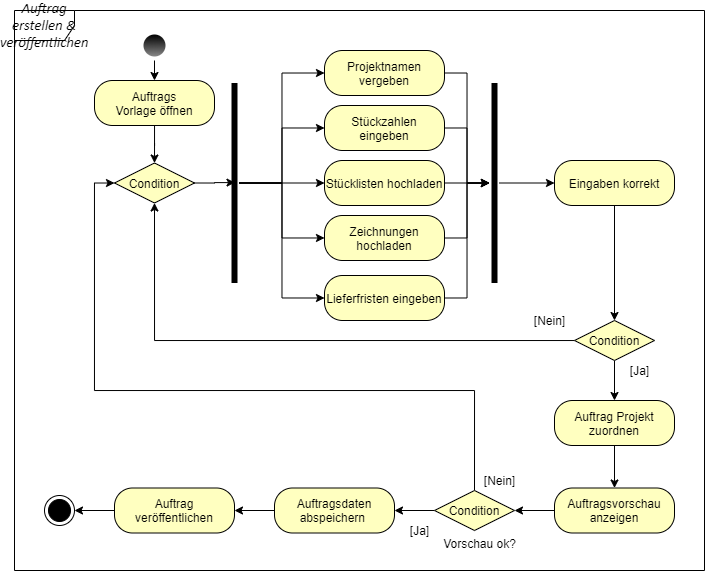

The diagram above was exported from draw.io. Its source (the exported page's mxGraphModel, read from the mxfile embedded in the PNG):
<mxGraphModel dx="1007" dy="733" grid="1" gridSize="10" guides="1" tooltips="1" connect="1" arrows="1" fold="1" page="1" pageScale="1" pageWidth="1169" pageHeight="826" background="#ffffff" math="0" shadow="0">
  <root>
    <mxCell id="0" />
    <mxCell id="1" parent="0" />
    <mxCell id="OTc7slQkvgCQ9Ft_FuSA-42" value="&lt;i&gt;&lt;span style=&quot;font-size: 11.0pt ; font-family: &amp;#34;calibri&amp;#34; , sans-serif&quot;&gt;Auftrag erstellen &amp;amp; veröffentlichen&lt;/span&gt;&lt;/i&gt;" style="shape=umlFrame;whiteSpace=wrap;html=1;" parent="1" vertex="1">
      <mxGeometry x="40" y="50" width="690" height="560" as="geometry" />
    </mxCell>
    <mxCell id="OTc7slQkvgCQ9Ft_FuSA-41" value="" style="ellipse;html=1;shape=endState;fillColor=#000000;" parent="1" vertex="1">
      <mxGeometry x="70" y="535" width="30" height="30" as="geometry" />
    </mxCell>
    <mxCell id="Z19tyKUrV3MHubc71sTz-58" style="edgeStyle=orthogonalEdgeStyle;rounded=0;orthogonalLoop=1;jettySize=auto;html=1;exitX=0.5;exitY=1;exitDx=0;exitDy=0;entryX=0.5;entryY=0;entryDx=0;entryDy=0;startArrow=none;startFill=0;endArrow=classic;endFill=1;strokeColor=#000000;" parent="1" source="OTc7slQkvgCQ9Ft_FuSA-43" target="Z19tyKUrV3MHubc71sTz-16" edge="1">
      <mxGeometry relative="1" as="geometry" />
    </mxCell>
    <mxCell id="OTc7slQkvgCQ9Ft_FuSA-43" value="" style="ellipse;html=1;shape=endState;fillColor=#000000;fontStyle=1;strokeColor=none;gradientColor=#878787;" parent="1" vertex="1">
      <mxGeometry x="165" y="70" width="30" height="30" as="geometry" />
    </mxCell>
    <mxCell id="Z19tyKUrV3MHubc71sTz-49" style="edgeStyle=orthogonalEdgeStyle;rounded=0;orthogonalLoop=1;jettySize=auto;html=1;exitX=1;exitY=0.5;exitDx=0;exitDy=0;entryX=0.498;entryY=0.45;entryDx=0;entryDy=0;entryPerimeter=0;startArrow=none;startFill=0;endArrow=classic;endFill=1;strokeColor=#000000;" parent="1" source="OTc7slQkvgCQ9Ft_FuSA-61" target="Z19tyKUrV3MHubc71sTz-9" edge="1">
      <mxGeometry relative="1" as="geometry" />
    </mxCell>
    <mxCell id="OTc7slQkvgCQ9Ft_FuSA-61" value="Condition" style="rhombus;whiteSpace=wrap;html=1;fillColor=#ffffc0;" parent="1" vertex="1">
      <mxGeometry x="140" y="202.5" width="80" height="40" as="geometry" />
    </mxCell>
    <mxCell id="OTc7slQkvgCQ9Ft_FuSA-119" value="[Ja]" style="text;html=1;align=center;verticalAlign=middle;resizable=0;points=[];autosize=1;" parent="1" vertex="1">
      <mxGeometry x="650" y="400" width="30" height="20" as="geometry" />
    </mxCell>
    <mxCell id="OTc7slQkvgCQ9Ft_FuSA-120" value="[Nein]" style="text;html=1;align=center;verticalAlign=middle;resizable=0;points=[];autosize=1;" parent="1" vertex="1">
      <mxGeometry x="550" y="350" width="50" height="20" as="geometry" />
    </mxCell>
    <mxCell id="Z19tyKUrV3MHubc71sTz-32" style="edgeStyle=orthogonalEdgeStyle;rounded=0;orthogonalLoop=1;jettySize=auto;html=1;entryX=0;entryY=0.5;entryDx=0;entryDy=0;startArrow=none;startFill=0;endArrow=classic;endFill=1;strokeColor=#000000;" parent="1" source="Z19tyKUrV3MHubc71sTz-9" target="Z19tyKUrV3MHubc71sTz-24" edge="1">
      <mxGeometry relative="1" as="geometry" />
    </mxCell>
    <mxCell id="Z19tyKUrV3MHubc71sTz-33" style="edgeStyle=orthogonalEdgeStyle;rounded=0;orthogonalLoop=1;jettySize=auto;html=1;entryX=0;entryY=0.5;entryDx=0;entryDy=0;startArrow=none;startFill=0;endArrow=classic;endFill=1;strokeColor=#000000;" parent="1" source="Z19tyKUrV3MHubc71sTz-9" target="Z19tyKUrV3MHubc71sTz-21" edge="1">
      <mxGeometry relative="1" as="geometry" />
    </mxCell>
    <mxCell id="Z19tyKUrV3MHubc71sTz-34" style="edgeStyle=orthogonalEdgeStyle;rounded=0;orthogonalLoop=1;jettySize=auto;html=1;entryX=0;entryY=0.5;entryDx=0;entryDy=0;startArrow=none;startFill=0;endArrow=classic;endFill=1;strokeColor=#000000;" parent="1" source="Z19tyKUrV3MHubc71sTz-9" target="Z19tyKUrV3MHubc71sTz-22" edge="1">
      <mxGeometry relative="1" as="geometry" />
    </mxCell>
    <mxCell id="Z19tyKUrV3MHubc71sTz-35" style="edgeStyle=orthogonalEdgeStyle;rounded=0;orthogonalLoop=1;jettySize=auto;html=1;startArrow=none;startFill=0;endArrow=classic;endFill=1;strokeColor=#000000;" parent="1" source="Z19tyKUrV3MHubc71sTz-9" target="Z19tyKUrV3MHubc71sTz-23" edge="1">
      <mxGeometry relative="1" as="geometry" />
    </mxCell>
    <mxCell id="Z19tyKUrV3MHubc71sTz-36" style="edgeStyle=orthogonalEdgeStyle;rounded=0;orthogonalLoop=1;jettySize=auto;html=1;entryX=0;entryY=0.5;entryDx=0;entryDy=0;startArrow=none;startFill=0;endArrow=classic;endFill=1;strokeColor=#000000;" parent="1" source="Z19tyKUrV3MHubc71sTz-9" target="Z19tyKUrV3MHubc71sTz-25" edge="1">
      <mxGeometry relative="1" as="geometry" />
    </mxCell>
    <mxCell id="Z19tyKUrV3MHubc71sTz-9" value="" style="shape=line;html=1;strokeWidth=6;rotation=90;" parent="1" vertex="1">
      <mxGeometry x="160" y="217.5" width="200" height="10" as="geometry" />
    </mxCell>
    <mxCell id="Z19tyKUrV3MHubc71sTz-57" style="edgeStyle=orthogonalEdgeStyle;rounded=0;orthogonalLoop=1;jettySize=auto;html=1;entryX=0.5;entryY=0;entryDx=0;entryDy=0;startArrow=none;startFill=0;endArrow=classic;endFill=1;strokeColor=#000000;" parent="1" source="Z19tyKUrV3MHubc71sTz-16" target="OTc7slQkvgCQ9Ft_FuSA-61" edge="1">
      <mxGeometry relative="1" as="geometry" />
    </mxCell>
    <mxCell id="Z19tyKUrV3MHubc71sTz-16" value="Auftrags&lt;br&gt;Vorlage öffnen" style="rounded=1;whiteSpace=wrap;html=1;arcSize=40;fontColor=#000000;fillColor=#ffffc0;" parent="1" vertex="1">
      <mxGeometry x="120" y="120" width="120" height="45" as="geometry" />
    </mxCell>
    <mxCell id="Z19tyKUrV3MHubc71sTz-21" value="Stückzahlen eingeben" style="rounded=1;whiteSpace=wrap;html=1;arcSize=40;fontColor=#000000;fillColor=#ffffc0;" parent="1" vertex="1">
      <mxGeometry x="350" y="145" width="120" height="45" as="geometry" />
    </mxCell>
    <mxCell id="Z19tyKUrV3MHubc71sTz-22" value="Stücklisten hochladen" style="rounded=1;whiteSpace=wrap;html=1;arcSize=40;fontColor=#000000;fillColor=#ffffc0;" parent="1" vertex="1">
      <mxGeometry x="350" y="200" width="120" height="45" as="geometry" />
    </mxCell>
    <mxCell id="Z19tyKUrV3MHubc71sTz-23" value="Zeichnungen hochladen" style="rounded=1;whiteSpace=wrap;html=1;arcSize=40;fontColor=#000000;fillColor=#ffffc0;" parent="1" vertex="1">
      <mxGeometry x="350" y="255" width="120" height="45" as="geometry" />
    </mxCell>
    <mxCell id="Z19tyKUrV3MHubc71sTz-24" value="Projektnamen vergeben" style="rounded=1;whiteSpace=wrap;html=1;arcSize=40;fontColor=#000000;fillColor=#ffffc0;" parent="1" vertex="1">
      <mxGeometry x="350" y="90" width="120" height="45" as="geometry" />
    </mxCell>
    <mxCell id="Z19tyKUrV3MHubc71sTz-25" value="Lieferfristen eingeben" style="rounded=1;whiteSpace=wrap;html=1;arcSize=40;fontColor=#000000;fillColor=#ffffc0;" parent="1" vertex="1">
      <mxGeometry x="350" y="315" width="120" height="45" as="geometry" />
    </mxCell>
    <mxCell id="Z19tyKUrV3MHubc71sTz-38" style="edgeStyle=orthogonalEdgeStyle;rounded=0;orthogonalLoop=1;jettySize=auto;html=1;entryX=1;entryY=0.5;entryDx=0;entryDy=0;startArrow=classic;startFill=1;endArrow=none;endFill=0;strokeColor=#000000;" parent="1" source="Z19tyKUrV3MHubc71sTz-37" target="Z19tyKUrV3MHubc71sTz-24" edge="1">
      <mxGeometry relative="1" as="geometry" />
    </mxCell>
    <mxCell id="Z19tyKUrV3MHubc71sTz-40" style="edgeStyle=orthogonalEdgeStyle;rounded=0;orthogonalLoop=1;jettySize=auto;html=1;entryX=1;entryY=0.5;entryDx=0;entryDy=0;startArrow=classic;startFill=1;endArrow=none;endFill=0;strokeColor=#000000;" parent="1" source="Z19tyKUrV3MHubc71sTz-37" target="Z19tyKUrV3MHubc71sTz-21" edge="1">
      <mxGeometry relative="1" as="geometry" />
    </mxCell>
    <mxCell id="Z19tyKUrV3MHubc71sTz-41" style="edgeStyle=orthogonalEdgeStyle;rounded=0;orthogonalLoop=1;jettySize=auto;html=1;entryX=1;entryY=0.5;entryDx=0;entryDy=0;startArrow=classic;startFill=1;endArrow=none;endFill=0;strokeColor=#000000;" parent="1" source="Z19tyKUrV3MHubc71sTz-37" target="Z19tyKUrV3MHubc71sTz-22" edge="1">
      <mxGeometry relative="1" as="geometry" />
    </mxCell>
    <mxCell id="Z19tyKUrV3MHubc71sTz-42" style="edgeStyle=orthogonalEdgeStyle;rounded=0;orthogonalLoop=1;jettySize=auto;html=1;entryX=1;entryY=0.5;entryDx=0;entryDy=0;startArrow=classic;startFill=1;endArrow=none;endFill=0;strokeColor=#000000;" parent="1" source="Z19tyKUrV3MHubc71sTz-37" target="Z19tyKUrV3MHubc71sTz-23" edge="1">
      <mxGeometry relative="1" as="geometry" />
    </mxCell>
    <mxCell id="Z19tyKUrV3MHubc71sTz-43" style="edgeStyle=orthogonalEdgeStyle;rounded=0;orthogonalLoop=1;jettySize=auto;html=1;entryX=1;entryY=0.5;entryDx=0;entryDy=0;startArrow=classic;startFill=1;endArrow=none;endFill=0;strokeColor=#000000;" parent="1" source="Z19tyKUrV3MHubc71sTz-37" target="Z19tyKUrV3MHubc71sTz-25" edge="1">
      <mxGeometry relative="1" as="geometry" />
    </mxCell>
    <mxCell id="Z19tyKUrV3MHubc71sTz-46" style="edgeStyle=orthogonalEdgeStyle;rounded=0;orthogonalLoop=1;jettySize=auto;html=1;entryX=0;entryY=0.5;entryDx=0;entryDy=0;startArrow=none;startFill=0;endArrow=classic;endFill=1;strokeColor=#000000;" parent="1" source="Z19tyKUrV3MHubc71sTz-37" target="Z19tyKUrV3MHubc71sTz-44" edge="1">
      <mxGeometry relative="1" as="geometry" />
    </mxCell>
    <mxCell id="Z19tyKUrV3MHubc71sTz-37" value="" style="shape=line;html=1;strokeWidth=6;rotation=90;" parent="1" vertex="1">
      <mxGeometry x="420" y="217.5" width="200" height="10" as="geometry" />
    </mxCell>
    <mxCell id="Z19tyKUrV3MHubc71sTz-50" style="edgeStyle=orthogonalEdgeStyle;rounded=0;orthogonalLoop=1;jettySize=auto;html=1;startArrow=none;startFill=0;endArrow=classic;endFill=1;strokeColor=#000000;" parent="1" source="Z19tyKUrV3MHubc71sTz-44" target="Z19tyKUrV3MHubc71sTz-45" edge="1">
      <mxGeometry relative="1" as="geometry" />
    </mxCell>
    <mxCell id="Z19tyKUrV3MHubc71sTz-44" value="Eingaben korrekt" style="rounded=1;whiteSpace=wrap;html=1;arcSize=40;fontColor=#000000;fillColor=#ffffc0;" parent="1" vertex="1">
      <mxGeometry x="580" y="200" width="120" height="45" as="geometry" />
    </mxCell>
    <mxCell id="Z19tyKUrV3MHubc71sTz-51" style="edgeStyle=orthogonalEdgeStyle;rounded=0;orthogonalLoop=1;jettySize=auto;html=1;entryX=0.5;entryY=1;entryDx=0;entryDy=0;startArrow=none;startFill=0;endArrow=classic;endFill=1;strokeColor=#000000;" parent="1" source="Z19tyKUrV3MHubc71sTz-45" target="OTc7slQkvgCQ9Ft_FuSA-61" edge="1">
      <mxGeometry relative="1" as="geometry" />
    </mxCell>
    <mxCell id="c4GEZ84X_td61DGDYtbW-2" style="edgeStyle=orthogonalEdgeStyle;rounded=0;orthogonalLoop=1;jettySize=auto;html=1;exitX=0.5;exitY=1;exitDx=0;exitDy=0;entryX=0.5;entryY=0;entryDx=0;entryDy=0;" edge="1" parent="1" source="Z19tyKUrV3MHubc71sTz-45" target="c4GEZ84X_td61DGDYtbW-1">
      <mxGeometry relative="1" as="geometry" />
    </mxCell>
    <mxCell id="Z19tyKUrV3MHubc71sTz-45" value="Condition" style="rhombus;whiteSpace=wrap;html=1;fillColor=#ffffc0;" parent="1" vertex="1">
      <mxGeometry x="600" y="360" width="80" height="40" as="geometry" />
    </mxCell>
    <mxCell id="Z19tyKUrV3MHubc71sTz-55" value="" style="edgeStyle=orthogonalEdgeStyle;rounded=0;orthogonalLoop=1;jettySize=auto;html=1;startArrow=none;startFill=0;endArrow=classic;endFill=1;strokeColor=#000000;" parent="1" source="Z19tyKUrV3MHubc71sTz-52" target="Z19tyKUrV3MHubc71sTz-54" edge="1">
      <mxGeometry relative="1" as="geometry" />
    </mxCell>
    <mxCell id="Z19tyKUrV3MHubc71sTz-52" value="Auftragsdaten&lt;br&gt;abspeichern&amp;nbsp;" style="rounded=1;whiteSpace=wrap;html=1;arcSize=40;fontColor=#000000;fillColor=#ffffc0;" parent="1" vertex="1">
      <mxGeometry x="300" y="527.5" width="120" height="45" as="geometry" />
    </mxCell>
    <mxCell id="Z19tyKUrV3MHubc71sTz-69" style="edgeStyle=orthogonalEdgeStyle;rounded=0;orthogonalLoop=1;jettySize=auto;html=1;exitX=0;exitY=0.5;exitDx=0;exitDy=0;entryX=1;entryY=0.5;entryDx=0;entryDy=0;startArrow=none;startFill=0;endArrow=classic;endFill=1;strokeColor=#000000;" parent="1" source="Z19tyKUrV3MHubc71sTz-54" target="OTc7slQkvgCQ9Ft_FuSA-41" edge="1">
      <mxGeometry relative="1" as="geometry" />
    </mxCell>
    <mxCell id="Z19tyKUrV3MHubc71sTz-54" value="Auftrag&lt;br&gt;veröffentlichen" style="rounded=1;whiteSpace=wrap;html=1;arcSize=40;fontColor=#000000;fillColor=#ffffc0;" parent="1" vertex="1">
      <mxGeometry x="140" y="527.5" width="120" height="45" as="geometry" />
    </mxCell>
    <mxCell id="Z19tyKUrV3MHubc71sTz-67" style="edgeStyle=orthogonalEdgeStyle;rounded=0;orthogonalLoop=1;jettySize=auto;html=1;entryX=1;entryY=0.5;entryDx=0;entryDy=0;startArrow=none;startFill=0;endArrow=classic;endFill=1;strokeColor=#000000;" parent="1" source="Z19tyKUrV3MHubc71sTz-63" target="Z19tyKUrV3MHubc71sTz-65" edge="1">
      <mxGeometry relative="1" as="geometry" />
    </mxCell>
    <mxCell id="Z19tyKUrV3MHubc71sTz-63" value="Auftragsvorschau&lt;br&gt;anzeigen" style="rounded=1;whiteSpace=wrap;html=1;arcSize=40;fontColor=#000000;fillColor=#ffffc0;" parent="1" vertex="1">
      <mxGeometry x="580" y="527.5" width="120" height="45" as="geometry" />
    </mxCell>
    <mxCell id="Z19tyKUrV3MHubc71sTz-70" style="edgeStyle=orthogonalEdgeStyle;rounded=0;orthogonalLoop=1;jettySize=auto;html=1;exitX=0;exitY=0.5;exitDx=0;exitDy=0;entryX=1;entryY=0.5;entryDx=0;entryDy=0;startArrow=none;startFill=0;endArrow=classic;endFill=1;strokeColor=#000000;" parent="1" source="Z19tyKUrV3MHubc71sTz-65" target="Z19tyKUrV3MHubc71sTz-52" edge="1">
      <mxGeometry relative="1" as="geometry" />
    </mxCell>
    <mxCell id="Z19tyKUrV3MHubc71sTz-73" style="edgeStyle=orthogonalEdgeStyle;rounded=0;orthogonalLoop=1;jettySize=auto;html=1;exitX=0.5;exitY=0;exitDx=0;exitDy=0;entryX=0;entryY=0.5;entryDx=0;entryDy=0;startArrow=none;startFill=0;endArrow=classic;endFill=1;strokeColor=#000000;" parent="1" source="Z19tyKUrV3MHubc71sTz-65" target="OTc7slQkvgCQ9Ft_FuSA-61" edge="1">
      <mxGeometry relative="1" as="geometry">
        <Array as="points">
          <mxPoint x="500" y="430" />
          <mxPoint x="120" y="430" />
          <mxPoint x="120" y="223" />
        </Array>
      </mxGeometry>
    </mxCell>
    <mxCell id="Z19tyKUrV3MHubc71sTz-65" value="Condition" style="rhombus;whiteSpace=wrap;html=1;fillColor=#ffffc0;" parent="1" vertex="1">
      <mxGeometry x="460" y="530" width="80" height="40" as="geometry" />
    </mxCell>
    <mxCell id="Z19tyKUrV3MHubc71sTz-71" value="[Nein]" style="text;html=1;align=center;verticalAlign=middle;resizable=0;points=[];autosize=1;" parent="1" vertex="1">
      <mxGeometry x="500" y="510" width="50" height="20" as="geometry" />
    </mxCell>
    <mxCell id="Z19tyKUrV3MHubc71sTz-72" value="[Ja]" style="text;html=1;align=center;verticalAlign=middle;resizable=0;points=[];autosize=1;" parent="1" vertex="1">
      <mxGeometry x="430" y="560" width="30" height="20" as="geometry" />
    </mxCell>
    <mxCell id="xZ3EQ6RqJdRrM91hV-KH-1" value="Vorschau ok?" style="text;html=1;align=center;verticalAlign=middle;resizable=0;points=[];autosize=1;" parent="1" vertex="1">
      <mxGeometry x="460" y="572.5" width="90" height="20" as="geometry" />
    </mxCell>
    <mxCell id="c4GEZ84X_td61DGDYtbW-3" style="edgeStyle=orthogonalEdgeStyle;rounded=0;orthogonalLoop=1;jettySize=auto;html=1;exitX=0.5;exitY=1;exitDx=0;exitDy=0;" edge="1" parent="1" source="c4GEZ84X_td61DGDYtbW-1" target="Z19tyKUrV3MHubc71sTz-63">
      <mxGeometry relative="1" as="geometry" />
    </mxCell>
    <mxCell id="c4GEZ84X_td61DGDYtbW-1" value="Auftrag Projekt&lt;br&gt;zuordnen" style="rounded=1;whiteSpace=wrap;html=1;arcSize=40;fontColor=#000000;fillColor=#ffffc0;" vertex="1" parent="1">
      <mxGeometry x="580" y="440" width="120" height="45" as="geometry" />
    </mxCell>
  </root>
</mxGraphModel>